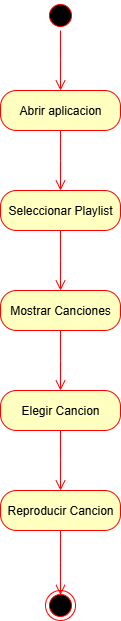

The diagram above was exported from draw.io. Its source (the exported page's mxGraphModel, read from the mxfile embedded in the PNG):
<mxGraphModel dx="872" dy="465" grid="1" gridSize="10" guides="1" tooltips="1" connect="1" arrows="1" fold="1" page="1" pageScale="1" pageWidth="827" pageHeight="1169" math="0" shadow="0">
  <root>
    <mxCell id="0" />
    <mxCell id="1" parent="0" />
    <mxCell id="7Yv9sfBJT3_YlAiGJbzJ-1" value="" style="ellipse;html=1;shape=startState;fillColor=#000000;strokeColor=#ff0000;" vertex="1" parent="1">
      <mxGeometry x="384" y="40" width="30" height="30" as="geometry" />
    </mxCell>
    <mxCell id="7Yv9sfBJT3_YlAiGJbzJ-2" value="" style="edgeStyle=orthogonalEdgeStyle;html=1;verticalAlign=bottom;endArrow=open;endSize=8;strokeColor=#ff0000;rounded=0;" edge="1" source="7Yv9sfBJT3_YlAiGJbzJ-1" parent="1">
      <mxGeometry relative="1" as="geometry">
        <mxPoint x="399" y="130" as="targetPoint" />
      </mxGeometry>
    </mxCell>
    <mxCell id="7Yv9sfBJT3_YlAiGJbzJ-3" value="Abrir aplicacion" style="rounded=1;whiteSpace=wrap;html=1;arcSize=40;fontColor=#000000;fillColor=#ffffc0;strokeColor=#ff0000;" vertex="1" parent="1">
      <mxGeometry x="339" y="130" width="120" height="40" as="geometry" />
    </mxCell>
    <mxCell id="7Yv9sfBJT3_YlAiGJbzJ-4" value="" style="edgeStyle=orthogonalEdgeStyle;html=1;verticalAlign=bottom;endArrow=open;endSize=8;strokeColor=#ff0000;rounded=0;" edge="1" source="7Yv9sfBJT3_YlAiGJbzJ-3" parent="1">
      <mxGeometry relative="1" as="geometry">
        <mxPoint x="399" y="230" as="targetPoint" />
      </mxGeometry>
    </mxCell>
    <mxCell id="7Yv9sfBJT3_YlAiGJbzJ-6" value="Seleccionar Playlist" style="rounded=1;whiteSpace=wrap;html=1;arcSize=40;fontColor=#000000;fillColor=#ffffc0;strokeColor=#ff0000;" vertex="1" parent="1">
      <mxGeometry x="339" y="230" width="120" height="40" as="geometry" />
    </mxCell>
    <mxCell id="7Yv9sfBJT3_YlAiGJbzJ-7" value="" style="edgeStyle=orthogonalEdgeStyle;html=1;verticalAlign=bottom;endArrow=open;endSize=8;strokeColor=#ff0000;rounded=0;" edge="1" parent="1" source="7Yv9sfBJT3_YlAiGJbzJ-6">
      <mxGeometry relative="1" as="geometry">
        <mxPoint x="399" y="330" as="targetPoint" />
      </mxGeometry>
    </mxCell>
    <mxCell id="7Yv9sfBJT3_YlAiGJbzJ-8" value="Mostrar Canciones" style="rounded=1;whiteSpace=wrap;html=1;arcSize=40;fontColor=#000000;fillColor=#ffffc0;strokeColor=#ff0000;" vertex="1" parent="1">
      <mxGeometry x="339" y="330" width="120" height="40" as="geometry" />
    </mxCell>
    <mxCell id="7Yv9sfBJT3_YlAiGJbzJ-9" value="" style="edgeStyle=orthogonalEdgeStyle;html=1;verticalAlign=bottom;endArrow=open;endSize=8;strokeColor=#ff0000;rounded=0;" edge="1" parent="1" source="7Yv9sfBJT3_YlAiGJbzJ-8">
      <mxGeometry relative="1" as="geometry">
        <mxPoint x="399" y="430" as="targetPoint" />
      </mxGeometry>
    </mxCell>
    <mxCell id="7Yv9sfBJT3_YlAiGJbzJ-10" value="Elegir Cancion&lt;span style=&quot;color: rgba(0, 0, 0, 0); font-family: monospace; font-size: 0px; text-align: start; text-wrap-mode: nowrap;&quot;&gt;%3CmxGraphModel%3E%3Croot%3E%3CmxCell%20id%3D%220%22%2F%3E%3CmxCell%20id%3D%221%22%20parent%3D%220%22%2F%3E%3CmxCell%20id%3D%222%22%20value%3D%22Abrir%20aplicacion%22%20style%3D%22rounded%3D1%3BwhiteSpace%3Dwrap%3Bhtml%3D1%3BarcSize%3D40%3BfontColor%3D%23000000%3BfillColor%3D%23ffffc0%3BstrokeColor%3D%23ff0000%3B%22%20vertex%3D%221%22%20parent%3D%221%22%3E%3CmxGeometry%20x%3D%22339%22%20y%3D%22130%22%20width%3D%22120%22%20height%3D%2240%22%20as%3D%22geometry%22%2F%3E%3C%2FmxCell%3E%3CmxCell%20id%3D%223%22%20value%3D%22%22%20style%3D%22edgeStyle%3DorthogonalEdgeStyle%3Bhtml%3D1%3BverticalAlign%3Dbottom%3BendArrow%3Dopen%3BendSize%3D8%3BstrokeColor%3D%23ff0000%3Brounded%3D0%3B%22%20edge%3D%221%22%20source%3D%222%22%20parent%3D%221%22%3E%3CmxGeometry%20relative%3D%221%22%20as%3D%22geometry%22%3E%3CmxPoint%20x%3D%22399%22%20y%3D%22230%22%20as%3D%22targetPoint%22%2F%3E%3C%2FmxGeometry%3E%3C%2FmxCell%3E%3C%2Froot%3E%3C%2FmxGraphModel%3E&lt;/span&gt;" style="rounded=1;whiteSpace=wrap;html=1;arcSize=40;fontColor=#000000;fillColor=#ffffc0;strokeColor=#ff0000;" vertex="1" parent="1">
      <mxGeometry x="339" y="430" width="120" height="40" as="geometry" />
    </mxCell>
    <mxCell id="7Yv9sfBJT3_YlAiGJbzJ-11" value="" style="edgeStyle=orthogonalEdgeStyle;html=1;verticalAlign=bottom;endArrow=open;endSize=8;strokeColor=#ff0000;rounded=0;" edge="1" parent="1" source="7Yv9sfBJT3_YlAiGJbzJ-10">
      <mxGeometry relative="1" as="geometry">
        <mxPoint x="399" y="530" as="targetPoint" />
      </mxGeometry>
    </mxCell>
    <mxCell id="7Yv9sfBJT3_YlAiGJbzJ-12" value="Reproducir Cancion" style="rounded=1;whiteSpace=wrap;html=1;arcSize=40;fontColor=#000000;fillColor=#ffffc0;strokeColor=#ff0000;" vertex="1" parent="1">
      <mxGeometry x="339" y="530" width="120" height="40" as="geometry" />
    </mxCell>
    <mxCell id="7Yv9sfBJT3_YlAiGJbzJ-13" value="" style="edgeStyle=orthogonalEdgeStyle;html=1;verticalAlign=bottom;endArrow=open;endSize=8;strokeColor=#ff0000;rounded=0;" edge="1" parent="1" source="7Yv9sfBJT3_YlAiGJbzJ-12">
      <mxGeometry relative="1" as="geometry">
        <mxPoint x="399" y="634.5" as="targetPoint" />
      </mxGeometry>
    </mxCell>
    <mxCell id="7Yv9sfBJT3_YlAiGJbzJ-14" value="" style="ellipse;html=1;shape=endState;fillColor=#000000;strokeColor=#ff0000;" vertex="1" parent="1">
      <mxGeometry x="384" y="630" width="30" height="30" as="geometry" />
    </mxCell>
  </root>
</mxGraphModel>